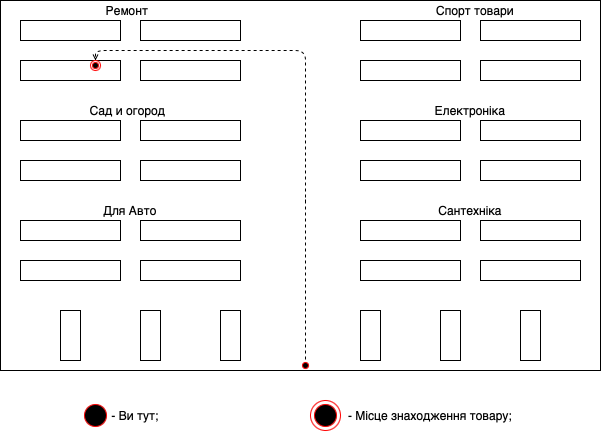

The diagram above was exported from draw.io. Its source (the exported page's mxGraphModel, read from the mxfile embedded in the PNG):
<mxGraphModel dx="652" dy="445" grid="1" gridSize="10" guides="1" tooltips="1" connect="1" arrows="1" fold="1" page="1" pageScale="1" pageWidth="827" pageHeight="1169" math="0" shadow="0">
  <root>
    <mxCell id="0" />
    <mxCell id="1" parent="0" />
    <mxCell id="N5xqSzeXtgch6R9Lca7W-2" value="" style="rounded=0;whiteSpace=wrap;html=1;fillColor=none;" parent="1" vertex="1">
      <mxGeometry x="100" y="60" width="100" height="20" as="geometry" />
    </mxCell>
    <mxCell id="N5xqSzeXtgch6R9Lca7W-3" value="" style="rounded=0;whiteSpace=wrap;html=1;fillColor=none;" parent="1" vertex="1">
      <mxGeometry x="220" y="60" width="100" height="20" as="geometry" />
    </mxCell>
    <mxCell id="N5xqSzeXtgch6R9Lca7W-4" value="" style="rounded=0;whiteSpace=wrap;html=1;fillColor=none;" parent="1" vertex="1">
      <mxGeometry x="100" y="100" width="100" height="20" as="geometry" />
    </mxCell>
    <mxCell id="N5xqSzeXtgch6R9Lca7W-5" value="" style="rounded=0;whiteSpace=wrap;html=1;fillColor=none;" parent="1" vertex="1">
      <mxGeometry x="220" y="100" width="100" height="20" as="geometry" />
    </mxCell>
    <mxCell id="N5xqSzeXtgch6R9Lca7W-6" value="" style="rounded=0;whiteSpace=wrap;html=1;fillColor=none;" parent="1" vertex="1">
      <mxGeometry x="440" y="60" width="100" height="20" as="geometry" />
    </mxCell>
    <mxCell id="N5xqSzeXtgch6R9Lca7W-7" value="" style="rounded=0;whiteSpace=wrap;html=1;fillColor=none;" parent="1" vertex="1">
      <mxGeometry x="560" y="60" width="100" height="20" as="geometry" />
    </mxCell>
    <mxCell id="N5xqSzeXtgch6R9Lca7W-8" value="" style="rounded=0;whiteSpace=wrap;html=1;fillColor=none;" parent="1" vertex="1">
      <mxGeometry x="440" y="100" width="100" height="20" as="geometry" />
    </mxCell>
    <mxCell id="N5xqSzeXtgch6R9Lca7W-9" value="" style="rounded=0;whiteSpace=wrap;html=1;fillColor=none;" parent="1" vertex="1">
      <mxGeometry x="560" y="100" width="100" height="20" as="geometry" />
    </mxCell>
    <mxCell id="N5xqSzeXtgch6R9Lca7W-10" value="" style="rounded=0;whiteSpace=wrap;html=1;fillColor=none;" parent="1" vertex="1">
      <mxGeometry x="100" y="160" width="100" height="20" as="geometry" />
    </mxCell>
    <mxCell id="N5xqSzeXtgch6R9Lca7W-11" value="" style="rounded=0;whiteSpace=wrap;html=1;fillColor=none;" parent="1" vertex="1">
      <mxGeometry x="220" y="160" width="100" height="20" as="geometry" />
    </mxCell>
    <mxCell id="N5xqSzeXtgch6R9Lca7W-12" value="" style="rounded=0;whiteSpace=wrap;html=1;fillColor=none;" parent="1" vertex="1">
      <mxGeometry x="100" y="200" width="100" height="20" as="geometry" />
    </mxCell>
    <mxCell id="N5xqSzeXtgch6R9Lca7W-13" value="" style="rounded=0;whiteSpace=wrap;html=1;fillColor=none;" parent="1" vertex="1">
      <mxGeometry x="220" y="200" width="100" height="20" as="geometry" />
    </mxCell>
    <mxCell id="N5xqSzeXtgch6R9Lca7W-14" value="" style="rounded=0;whiteSpace=wrap;html=1;fillColor=none;" parent="1" vertex="1">
      <mxGeometry x="440" y="160" width="100" height="20" as="geometry" />
    </mxCell>
    <mxCell id="N5xqSzeXtgch6R9Lca7W-15" value="" style="rounded=0;whiteSpace=wrap;html=1;fillColor=none;" parent="1" vertex="1">
      <mxGeometry x="440" y="200" width="100" height="20" as="geometry" />
    </mxCell>
    <mxCell id="N5xqSzeXtgch6R9Lca7W-16" value="" style="rounded=0;whiteSpace=wrap;html=1;fillColor=none;" parent="1" vertex="1">
      <mxGeometry x="560" y="200" width="100" height="20" as="geometry" />
    </mxCell>
    <mxCell id="N5xqSzeXtgch6R9Lca7W-25" value="" style="rounded=0;whiteSpace=wrap;html=1;fillColor=none;" parent="1" vertex="1">
      <mxGeometry x="560" y="160" width="100" height="20" as="geometry" />
    </mxCell>
    <mxCell id="N5xqSzeXtgch6R9Lca7W-26" value="" style="rounded=0;whiteSpace=wrap;html=1;fillColor=none;" parent="1" vertex="1">
      <mxGeometry x="100" y="260" width="100" height="20" as="geometry" />
    </mxCell>
    <mxCell id="N5xqSzeXtgch6R9Lca7W-27" value="" style="rounded=0;whiteSpace=wrap;html=1;fillColor=none;" parent="1" vertex="1">
      <mxGeometry x="220" y="260" width="100" height="20" as="geometry" />
    </mxCell>
    <mxCell id="N5xqSzeXtgch6R9Lca7W-28" value="" style="rounded=0;whiteSpace=wrap;html=1;fillColor=none;" parent="1" vertex="1">
      <mxGeometry x="100" y="300" width="100" height="20" as="geometry" />
    </mxCell>
    <mxCell id="N5xqSzeXtgch6R9Lca7W-29" value="" style="rounded=0;whiteSpace=wrap;html=1;fillColor=none;" parent="1" vertex="1">
      <mxGeometry x="220" y="300" width="100" height="20" as="geometry" />
    </mxCell>
    <mxCell id="N5xqSzeXtgch6R9Lca7W-30" value="" style="rounded=0;whiteSpace=wrap;html=1;fillColor=none;" parent="1" vertex="1">
      <mxGeometry x="440" y="260" width="100" height="20" as="geometry" />
    </mxCell>
    <mxCell id="N5xqSzeXtgch6R9Lca7W-31" value="" style="rounded=0;whiteSpace=wrap;html=1;fillColor=none;" parent="1" vertex="1">
      <mxGeometry x="440" y="300" width="100" height="20" as="geometry" />
    </mxCell>
    <mxCell id="N5xqSzeXtgch6R9Lca7W-32" value="" style="rounded=0;whiteSpace=wrap;html=1;fillColor=none;" parent="1" vertex="1">
      <mxGeometry x="560" y="300" width="100" height="20" as="geometry" />
    </mxCell>
    <mxCell id="N5xqSzeXtgch6R9Lca7W-33" value="" style="rounded=0;whiteSpace=wrap;html=1;fillColor=none;" parent="1" vertex="1">
      <mxGeometry x="560" y="260" width="100" height="20" as="geometry" />
    </mxCell>
    <mxCell id="N5xqSzeXtgch6R9Lca7W-34" value="" style="rounded=0;whiteSpace=wrap;html=1;fillColor=none;" parent="1" vertex="1">
      <mxGeometry x="140" y="350" width="20" height="50" as="geometry" />
    </mxCell>
    <mxCell id="N5xqSzeXtgch6R9Lca7W-35" value="" style="rounded=0;whiteSpace=wrap;html=1;fillColor=none;" parent="1" vertex="1">
      <mxGeometry x="300" y="350" width="20" height="50" as="geometry" />
    </mxCell>
    <mxCell id="N5xqSzeXtgch6R9Lca7W-36" value="" style="rounded=0;whiteSpace=wrap;html=1;fillColor=none;" parent="1" vertex="1">
      <mxGeometry x="220" y="350" width="20" height="50" as="geometry" />
    </mxCell>
    <mxCell id="N5xqSzeXtgch6R9Lca7W-38" value="" style="rounded=0;whiteSpace=wrap;html=1;fillColor=none;" parent="1" vertex="1">
      <mxGeometry x="440" y="350" width="20" height="50" as="geometry" />
    </mxCell>
    <mxCell id="N5xqSzeXtgch6R9Lca7W-39" value="" style="rounded=0;whiteSpace=wrap;html=1;fillColor=none;" parent="1" vertex="1">
      <mxGeometry x="600" y="350" width="20" height="50" as="geometry" />
    </mxCell>
    <mxCell id="N5xqSzeXtgch6R9Lca7W-40" value="" style="rounded=0;whiteSpace=wrap;html=1;fillColor=none;" parent="1" vertex="1">
      <mxGeometry x="520" y="350" width="20" height="50" as="geometry" />
    </mxCell>
    <mxCell id="z3uoBaA77Q-hyUNb0JST-7" value="" style="ellipse;html=1;shape=startState;fillColor=#000000;strokeColor=#ff0000;" vertex="1" parent="1">
      <mxGeometry x="380" y="400" width="10" height="10" as="geometry" />
    </mxCell>
    <mxCell id="z3uoBaA77Q-hyUNb0JST-9" value="" style="html=1;verticalAlign=bottom;endArrow=open;dashed=1;endSize=4;exitX=0.5;exitY=0;exitDx=0;exitDy=0;entryX=0.5;entryY=0;entryDx=0;entryDy=0;" edge="1" parent="1" target="z3uoBaA77Q-hyUNb0JST-12">
      <mxGeometry relative="1" as="geometry">
        <mxPoint x="385" y="399" as="sourcePoint" />
        <mxPoint x="150" y="308.99999999999994" as="targetPoint" />
        <Array as="points">
          <mxPoint x="385" y="230" />
          <mxPoint x="385" y="90" />
          <mxPoint x="230" y="90" />
          <mxPoint x="175" y="90" />
        </Array>
      </mxGeometry>
    </mxCell>
    <mxCell id="z3uoBaA77Q-hyUNb0JST-12" value="" style="ellipse;html=1;shape=endState;fillColor=#000000;strokeColor=#ff0000;" vertex="1" parent="1">
      <mxGeometry x="170" y="100" width="10" height="10" as="geometry" />
    </mxCell>
    <mxCell id="z3uoBaA77Q-hyUNb0JST-16" value="" style="rounded=0;whiteSpace=wrap;html=1;fillColor=none;" vertex="1" parent="1">
      <mxGeometry x="80" y="40" width="600" height="370" as="geometry" />
    </mxCell>
    <mxCell id="z3uoBaA77Q-hyUNb0JST-21" value="" style="ellipse;html=1;shape=startState;fillColor=#000000;strokeColor=#ff0000;" vertex="1" parent="1">
      <mxGeometry x="160" y="440" width="30" height="30" as="geometry" />
    </mxCell>
    <mxCell id="z3uoBaA77Q-hyUNb0JST-23" value="- Ви тут;" style="text;html=1;strokeColor=none;fillColor=none;align=center;verticalAlign=middle;whiteSpace=wrap;rounded=0;" vertex="1" parent="1">
      <mxGeometry x="170" y="445" width="90" height="20" as="geometry" />
    </mxCell>
    <mxCell id="z3uoBaA77Q-hyUNb0JST-24" value="" style="ellipse;html=1;shape=endState;fillColor=#000000;strokeColor=#ff0000;" vertex="1" parent="1">
      <mxGeometry x="390" y="440" width="30" height="30" as="geometry" />
    </mxCell>
    <mxCell id="z3uoBaA77Q-hyUNb0JST-25" value="- Місце знаходження товару;" style="text;html=1;strokeColor=none;fillColor=none;align=center;verticalAlign=middle;whiteSpace=wrap;rounded=0;" vertex="1" parent="1">
      <mxGeometry x="420" y="445" width="180" height="20" as="geometry" />
    </mxCell>
    <mxCell id="z3uoBaA77Q-hyUNb0JST-27" value="Для Авто" style="text;html=1;strokeColor=none;fillColor=none;align=center;verticalAlign=middle;whiteSpace=wrap;rounded=0;" vertex="1" parent="1">
      <mxGeometry x="160" y="240" width="100" height="20" as="geometry" />
    </mxCell>
    <mxCell id="z3uoBaA77Q-hyUNb0JST-29" value="Сад и огород" style="text;html=1;strokeColor=none;fillColor=none;align=center;verticalAlign=middle;whiteSpace=wrap;rounded=0;" vertex="1" parent="1">
      <mxGeometry x="145" y="140" width="125" height="20" as="geometry" />
    </mxCell>
    <mxCell id="z3uoBaA77Q-hyUNb0JST-31" value="Ремонт" style="text;html=1;strokeColor=none;fillColor=none;align=center;verticalAlign=middle;whiteSpace=wrap;rounded=0;" vertex="1" parent="1">
      <mxGeometry x="187.5" y="40" width="40" height="20" as="geometry" />
    </mxCell>
    <mxCell id="z3uoBaA77Q-hyUNb0JST-35" value="Сантехніка" style="text;html=1;strokeColor=none;fillColor=none;align=center;verticalAlign=middle;whiteSpace=wrap;rounded=0;" vertex="1" parent="1">
      <mxGeometry x="500" y="240" width="100" height="20" as="geometry" />
    </mxCell>
    <mxCell id="z3uoBaA77Q-hyUNb0JST-36" value="Електроніка" style="text;html=1;strokeColor=none;fillColor=none;align=center;verticalAlign=middle;whiteSpace=wrap;rounded=0;" vertex="1" parent="1">
      <mxGeometry x="500" y="140" width="100" height="20" as="geometry" />
    </mxCell>
    <mxCell id="z3uoBaA77Q-hyUNb0JST-37" value="Спорт товари" style="text;html=1;strokeColor=none;fillColor=none;align=center;verticalAlign=middle;whiteSpace=wrap;rounded=0;" vertex="1" parent="1">
      <mxGeometry x="510" y="40" width="90" height="20" as="geometry" />
    </mxCell>
  </root>
</mxGraphModel>